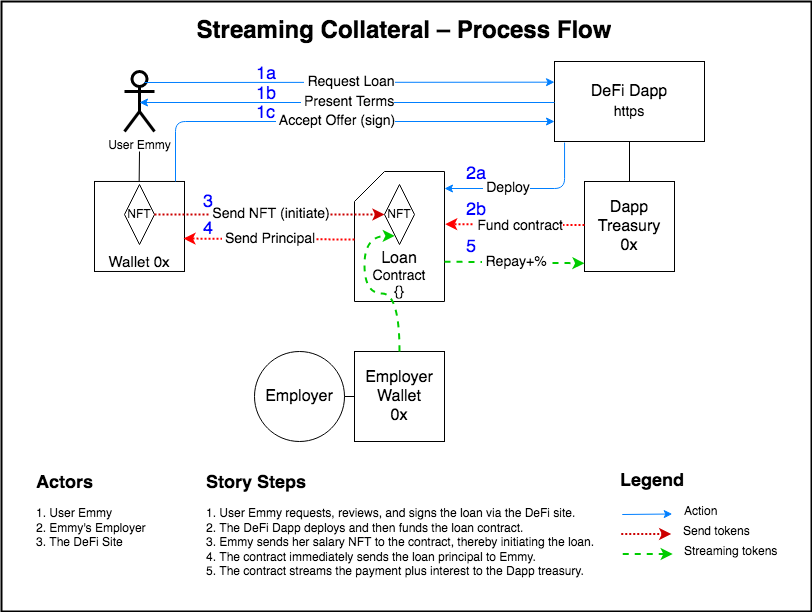

The diagram above was exported from draw.io. Its source (the exported page's mxGraphModel, read from the mxfile embedded in the PNG):
<mxGraphModel dx="1422" dy="917" grid="1" gridSize="10" guides="1" tooltips="1" connect="1" arrows="1" fold="1" page="1" pageScale="1" pageWidth="827" pageHeight="1169" math="0" shadow="0">
  <root>
    <mxCell id="0" />
    <mxCell id="1" parent="0" />
    <mxCell id="_zmMKVioukvtAmdXN5hu-1" value="" style="rounded=0;whiteSpace=wrap;html=1;strokeWidth=2;fillColor=none;strokeColor=default;" parent="1" vertex="1">
      <mxGeometry x="17" y="170" width="810" height="610" as="geometry" />
    </mxCell>
    <mxCell id="_zmMKVioukvtAmdXN5hu-16" value="&lt;div style=&quot;font-size: 18px&quot; align=&quot;left&quot;&gt;&lt;font style=&quot;font-size: 18px&quot; color=&quot;#0000FF&quot;&gt;1a&lt;/font&gt;&lt;/div&gt;" style="text;html=1;strokeColor=none;fillColor=none;align=left;verticalAlign=middle;whiteSpace=wrap;rounded=0;" parent="1" vertex="1">
      <mxGeometry x="270" y="233" width="20" height="20" as="geometry" />
    </mxCell>
    <mxCell id="_zmMKVioukvtAmdXN5hu-19" value="&lt;font style=&quot;font-size: 16px&quot;&gt;Employer&lt;/font&gt;" style="ellipse;whiteSpace=wrap;html=1;aspect=fixed;" parent="1" vertex="1">
      <mxGeometry x="270" y="520" width="90" height="90" as="geometry" />
    </mxCell>
    <mxCell id="93uGMBe0k2fmaU-Ir0mu-10" style="edgeStyle=orthogonalEdgeStyle;rounded=0;orthogonalLoop=1;jettySize=auto;html=1;exitX=0.5;exitY=1;exitDx=0;exitDy=0;entryX=0.5;entryY=0;entryDx=0;entryDy=0;startArrow=none;startFill=0;endArrow=none;endFill=0;" parent="1" source="_zmMKVioukvtAmdXN5hu-30" target="euFRSEvO4vOesDpvcWjM-9" edge="1">
      <mxGeometry relative="1" as="geometry" />
    </mxCell>
    <mxCell id="_zmMKVioukvtAmdXN5hu-30" value="&lt;font style=&quot;font-size: 16px&quot;&gt;DeFi Dapp&lt;br&gt;&lt;font style=&quot;font-size: 14px&quot;&gt;https&lt;/font&gt;&lt;/font&gt;" style="rounded=0;whiteSpace=wrap;html=1;" parent="1" vertex="1">
      <mxGeometry x="570" y="230" width="150" height="80" as="geometry" />
    </mxCell>
    <mxCell id="_zmMKVioukvtAmdXN5hu-34" value="&lt;b&gt;&lt;font style=&quot;font-size: 18px&quot;&gt;Legend&lt;/font&gt;&lt;/b&gt;" style="text;html=1;strokeColor=none;fillColor=none;align=center;verticalAlign=middle;whiteSpace=wrap;rounded=0;" parent="1" vertex="1">
      <mxGeometry x="647.75" y="640" width="40" height="20" as="geometry" />
    </mxCell>
    <mxCell id="_zmMKVioukvtAmdXN5hu-35" value="" style="endArrow=classic;html=1;dashed=1;strokeColor=#00CC00;strokeWidth=2;" parent="1" edge="1">
      <mxGeometry width="50" height="50" relative="1" as="geometry">
        <mxPoint x="638.25" y="722.5" as="sourcePoint" />
        <mxPoint x="688.25" y="722.5" as="targetPoint" />
      </mxGeometry>
    </mxCell>
    <mxCell id="_zmMKVioukvtAmdXN5hu-36" value="&lt;div align=&quot;left&quot;&gt;Streaming tokens&lt;/div&gt;" style="text;html=1;strokeColor=none;fillColor=none;align=left;verticalAlign=middle;whiteSpace=wrap;rounded=0;" parent="1" vertex="1">
      <mxGeometry x="698.25" y="710" width="99" height="20" as="geometry" />
    </mxCell>
    <mxCell id="_zmMKVioukvtAmdXN5hu-37" value="" style="endArrow=classic;html=1;strokeColor=#007FFF;" parent="1" edge="1">
      <mxGeometry width="50" height="50" relative="1" as="geometry">
        <mxPoint x="637.75" y="683" as="sourcePoint" />
        <mxPoint x="687.75" y="682.5" as="targetPoint" />
      </mxGeometry>
    </mxCell>
    <mxCell id="_zmMKVioukvtAmdXN5hu-38" value="&lt;div&gt;Action&lt;/div&gt;" style="text;html=1;strokeColor=none;fillColor=none;align=left;verticalAlign=middle;whiteSpace=wrap;rounded=0;" parent="1" vertex="1">
      <mxGeometry x="697.75" y="670" width="40" height="20" as="geometry" />
    </mxCell>
    <mxCell id="_zmMKVioukvtAmdXN5hu-40" value="" style="endArrow=classic;html=1;strokeColor=#CC0000;strokeWidth=2;dashed=1;dashPattern=1 1;" parent="1" edge="1">
      <mxGeometry width="50" height="50" relative="1" as="geometry">
        <mxPoint x="636.75" y="702.5" as="sourcePoint" />
        <mxPoint x="686.75" y="702.5" as="targetPoint" />
      </mxGeometry>
    </mxCell>
    <mxCell id="_zmMKVioukvtAmdXN5hu-41" value="Send tokens" style="text;html=1;strokeColor=none;fillColor=none;align=left;verticalAlign=middle;whiteSpace=wrap;rounded=0;" parent="1" vertex="1">
      <mxGeometry x="696.75" y="690" width="70" height="20" as="geometry" />
    </mxCell>
    <mxCell id="93uGMBe0k2fmaU-Ir0mu-11" style="edgeStyle=orthogonalEdgeStyle;rounded=0;orthogonalLoop=1;jettySize=auto;html=1;entryX=0.5;entryY=0;entryDx=0;entryDy=0;startArrow=none;startFill=0;endArrow=none;endFill=0;" parent="1" edge="1">
      <mxGeometry relative="1" as="geometry">
        <mxPoint x="155" y="320" as="sourcePoint" />
        <mxPoint x="154.67" y="349.98" as="targetPoint" />
      </mxGeometry>
    </mxCell>
    <mxCell id="euFRSEvO4vOesDpvcWjM-1" value="&lt;div&gt;User Emmy&lt;/div&gt;" style="shape=umlActor;verticalLabelPosition=bottom;verticalAlign=top;html=1;outlineConnect=0;hachureGap=4;pointerEvents=0;strokeColor=default;strokeWidth=3;" parent="1" vertex="1">
      <mxGeometry x="140" y="240" width="30" height="60" as="geometry" />
    </mxCell>
    <mxCell id="euFRSEvO4vOesDpvcWjM-3" value="&lt;font style=&quot;font-size: 15px&quot;&gt;&lt;br&gt;&lt;br&gt;&lt;br&gt;&lt;br&gt;Wallet 0x&lt;/font&gt;&lt;font style=&quot;font-size: 15px&quot;&gt;&lt;font style=&quot;font-size: 15px&quot;&gt;&lt;br&gt;&lt;/font&gt;&lt;/font&gt;" style="rounded=0;whiteSpace=wrap;html=1;" parent="1" vertex="1">
      <mxGeometry x="110" y="349.98" width="90" height="90" as="geometry" />
    </mxCell>
    <mxCell id="euFRSEvO4vOesDpvcWjM-5" value="NFT" style="rhombus;whiteSpace=wrap;html=1;hachureGap=4;pointerEvents=0;strokeColor=default;strokeWidth=1;" parent="1" vertex="1">
      <mxGeometry x="140" y="353" width="30" height="60" as="geometry" />
    </mxCell>
    <mxCell id="euFRSEvO4vOesDpvcWjM-6" value="&lt;font style=&quot;font-size: 16px&quot;&gt;&lt;br&gt;&lt;br&gt;&lt;br&gt;&lt;br&gt;Loan&lt;br&gt;&lt;/font&gt;&lt;div style=&quot;font-size: 14px&quot;&gt;&lt;font style=&quot;font-size: 14px&quot;&gt;Contract&lt;br&gt;{}&lt;/font&gt;&lt;br&gt;&lt;/div&gt;" style="shape=card;whiteSpace=wrap;html=1;hachureGap=4;pointerEvents=0;strokeColor=default;strokeWidth=1;" parent="1" vertex="1">
      <mxGeometry x="370" y="340" width="90" height="130" as="geometry" />
    </mxCell>
    <mxCell id="euFRSEvO4vOesDpvcWjM-7" value="&lt;h1 align=&quot;center&quot;&gt;Streaming Collateral – Process Flow&lt;br&gt;&lt;/h1&gt;&lt;p align=&quot;center&quot;&gt;&lt;br&gt;&lt;br&gt;&lt;/p&gt;" style="text;html=1;strokeColor=none;fillColor=none;spacing=5;spacingTop=-20;whiteSpace=wrap;overflow=hidden;rounded=0;hachureGap=4;pointerEvents=0;align=center;" parent="1" vertex="1">
      <mxGeometry x="20" y="180" width="800" height="40" as="geometry" />
    </mxCell>
    <mxCell id="euFRSEvO4vOesDpvcWjM-8" value="&amp;nbsp;&lt;font style=&quot;font-size: 14px&quot;&gt;Present Terms&lt;br&gt;&lt;/font&gt;" style="endArrow=none;html=1;strokeColor=#007FFF;exitX=0.5;exitY=0.5;exitDx=0;exitDy=0;exitPerimeter=0;startArrow=classic;startFill=1;endFill=0;" parent="1" edge="1">
      <mxGeometry width="50" height="50" relative="1" as="geometry">
        <mxPoint x="155" y="271" as="sourcePoint" />
        <mxPoint x="570" y="271" as="targetPoint" />
      </mxGeometry>
    </mxCell>
    <mxCell id="euFRSEvO4vOesDpvcWjM-9" value="&lt;font style=&quot;font-size: 16px&quot;&gt;&lt;font style=&quot;font-size: 16px&quot;&gt;Dapp Treasury&lt;/font&gt;&lt;br&gt;0x&lt;/font&gt;&lt;font style=&quot;font-size: 16px&quot;&gt;&lt;font style=&quot;font-size: 16px&quot;&gt;&lt;br&gt;&lt;/font&gt;&lt;/font&gt;" style="rounded=0;whiteSpace=wrap;html=1;" parent="1" vertex="1">
      <mxGeometry x="600" y="350" width="90" height="90" as="geometry" />
    </mxCell>
    <mxCell id="euFRSEvO4vOesDpvcWjM-10" value="&amp;nbsp;&lt;font style=&quot;font-size: 14px&quot;&gt;Deploy &lt;br&gt;&lt;/font&gt;" style="endArrow=classic;html=1;strokeColor=#007FFF;exitX=0.067;exitY=1.013;exitDx=0;exitDy=0;exitPerimeter=0;edgeStyle=orthogonalEdgeStyle;" parent="1" source="_zmMKVioukvtAmdXN5hu-30" target="euFRSEvO4vOesDpvcWjM-6" edge="1">
      <mxGeometry x="0.2552" width="50" height="50" relative="1" as="geometry">
        <mxPoint x="170" y="520" as="sourcePoint" />
        <mxPoint x="473" y="357" as="targetPoint" />
        <Array as="points">
          <mxPoint x="580" y="357" />
        </Array>
        <mxPoint as="offset" />
      </mxGeometry>
    </mxCell>
    <mxCell id="euFRSEvO4vOesDpvcWjM-11" value="" style="endArrow=classic;html=1;strokeColor=#FF0000;exitX=0;exitY=0.5;exitDx=0;exitDy=0;entryX=1.007;entryY=0.367;entryDx=0;entryDy=0;entryPerimeter=0;strokeWidth=2;dashed=1;dashPattern=1 1;" parent="1" edge="1">
      <mxGeometry width="50" height="50" relative="1" as="geometry">
        <mxPoint x="600" y="393.58" as="sourcePoint" />
        <mxPoint x="460.6300000000001" y="392.61" as="targetPoint" />
      </mxGeometry>
    </mxCell>
    <mxCell id="euFRSEvO4vOesDpvcWjM-12" value="&amp;nbsp;&lt;font style=&quot;font-size: 14px&quot;&gt;Fund contract &lt;br&gt;&lt;/font&gt;" style="edgeLabel;html=1;align=center;verticalAlign=middle;resizable=0;points=[];" parent="euFRSEvO4vOesDpvcWjM-11" vertex="1" connectable="0">
      <mxGeometry x="-0.0462" y="1" relative="1" as="geometry">
        <mxPoint as="offset" />
      </mxGeometry>
    </mxCell>
    <mxCell id="euFRSEvO4vOesDpvcWjM-13" value="&amp;nbsp;&lt;font style=&quot;font-size: 14px&quot;&gt;Send NFT (initiate) &lt;br&gt;&lt;/font&gt;" style="endArrow=classic;html=1;strokeColor=#CC0000;strokeWidth=2;dashed=1;dashPattern=1 1;exitX=1;exitY=0.5;exitDx=0;exitDy=0;entryX=0;entryY=0.5;entryDx=0;entryDy=0;" parent="1" source="euFRSEvO4vOesDpvcWjM-5" target="euFRSEvO4vOesDpvcWjM-14" edge="1">
      <mxGeometry width="50" height="50" relative="1" as="geometry">
        <mxPoint x="257.5" y="382.5" as="sourcePoint" />
        <mxPoint x="340" y="384" as="targetPoint" />
      </mxGeometry>
    </mxCell>
    <mxCell id="euFRSEvO4vOesDpvcWjM-14" value="NFT" style="rhombus;whiteSpace=wrap;html=1;hachureGap=4;pointerEvents=0;strokeColor=default;strokeWidth=1;" parent="1" vertex="1">
      <mxGeometry x="400" y="353" width="30" height="60" as="geometry" />
    </mxCell>
    <mxCell id="euFRSEvO4vOesDpvcWjM-20" value="&amp;nbsp;&lt;font style=&quot;font-size: 14px&quot;&gt;Send Principal &lt;br&gt;&lt;/font&gt;" style="endArrow=classic;html=1;strokeColor=#FF0000;exitX=0.01;exitY=0.364;exitDx=0;exitDy=0;exitPerimeter=0;entryX=1;entryY=0.357;entryDx=0;entryDy=0;entryPerimeter=0;dashed=1;dashPattern=1 1;strokeWidth=2;" parent="1" edge="1">
      <mxGeometry width="50" height="50" relative="1" as="geometry">
        <mxPoint x="370" y="408.0200000000001" as="sourcePoint" />
        <mxPoint x="199" y="407.0400000000001" as="targetPoint" />
      </mxGeometry>
    </mxCell>
    <mxCell id="euFRSEvO4vOesDpvcWjM-24" value="&amp;nbsp;&lt;font style=&quot;font-size: 14px&quot;&gt;Repay+%&lt;/font&gt;" style="endArrow=classic;html=1;dashed=1;strokeColor=#00CC00;strokeWidth=2;exitX=1;exitY=0.613;exitDx=0;exitDy=0;exitPerimeter=0;entryX=0;entryY=0.788;entryDx=0;entryDy=0;entryPerimeter=0;" parent="1" edge="1">
      <mxGeometry width="50" height="50" relative="1" as="geometry">
        <mxPoint x="460" y="430.1700000000001" as="sourcePoint" />
        <mxPoint x="600" y="431.79999999999995" as="targetPoint" />
      </mxGeometry>
    </mxCell>
    <mxCell id="euFRSEvO4vOesDpvcWjM-25" value="&lt;font style=&quot;font-size: 18px&quot; color=&quot;#0000FF&quot;&gt;2a&lt;/font&gt;" style="text;html=1;strokeColor=none;fillColor=none;align=left;verticalAlign=middle;whiteSpace=wrap;rounded=0;" parent="1" vertex="1">
      <mxGeometry x="480" y="333" width="30" height="20" as="geometry" />
    </mxCell>
    <mxCell id="euFRSEvO4vOesDpvcWjM-26" value="&lt;font style=&quot;font-size: 18px&quot; color=&quot;#0000FF&quot;&gt;2b&lt;/font&gt;" style="text;html=1;strokeColor=none;fillColor=none;align=left;verticalAlign=middle;whiteSpace=wrap;rounded=0;" parent="1" vertex="1">
      <mxGeometry x="480" y="368.88" width="30" height="20" as="geometry" />
    </mxCell>
    <mxCell id="euFRSEvO4vOesDpvcWjM-27" value="&lt;font style=&quot;font-size: 18px&quot; color=&quot;#0000FF&quot;&gt;3&lt;/font&gt;" style="text;html=1;strokeColor=none;fillColor=none;align=left;verticalAlign=middle;whiteSpace=wrap;rounded=0;" parent="1" vertex="1">
      <mxGeometry x="216.75" y="355.98" width="20" height="30" as="geometry" />
    </mxCell>
    <mxCell id="euFRSEvO4vOesDpvcWjM-28" value="&lt;font style=&quot;font-size: 18px&quot; color=&quot;#0000FF&quot;&gt;4&lt;/font&gt;" style="text;html=1;strokeColor=none;fillColor=none;align=left;verticalAlign=middle;whiteSpace=wrap;rounded=0;" parent="1" vertex="1">
      <mxGeometry x="216.75" y="387.52000000000004" width="20" height="20" as="geometry" />
    </mxCell>
    <mxCell id="euFRSEvO4vOesDpvcWjM-29" value="&lt;font style=&quot;font-size: 18px&quot; color=&quot;#0000FF&quot;&gt;5&lt;br&gt;&lt;/font&gt;" style="text;html=1;strokeColor=none;fillColor=none;align=left;verticalAlign=middle;whiteSpace=wrap;rounded=0;" parent="1" vertex="1">
      <mxGeometry x="480" y="405.52000000000004" width="60" height="20" as="geometry" />
    </mxCell>
    <mxCell id="euFRSEvO4vOesDpvcWjM-30" value="&lt;h1 style=&quot;font-size: 18px&quot;&gt;Story Steps&lt;br&gt;&lt;/h1&gt;&lt;p&gt;1. User Emmy requests, reviews, and signs the loan via the DeFi site.&lt;br&gt;2. The DeFi Dapp deploys and then funds the loan contract. &lt;br&gt;3. Emmy sends her salary NFT to the contract, thereby initiating the loan.&lt;br&gt;4. The contract immediately sends the loan principal to Emmy. &lt;br&gt;5. The contract streams the payment plus interest to the Dapp treasury.&lt;br&gt;&lt;br&gt;&lt;/p&gt;" style="text;html=1;strokeColor=none;fillColor=none;spacing=5;spacingTop=-20;whiteSpace=wrap;overflow=hidden;rounded=0;hachureGap=4;pointerEvents=0;" parent="1" vertex="1">
      <mxGeometry x="216.75" y="640" width="401" height="130" as="geometry" />
    </mxCell>
    <mxCell id="euFRSEvO4vOesDpvcWjM-31" value="&lt;h1 style=&quot;font-size: 18px&quot;&gt;Actors&lt;br&gt;&lt;/h1&gt;&lt;p&gt;1. User Emmy&lt;br&gt;2. Emmy's Employer&lt;br&gt;3. The DeFi Site&lt;br&gt;&lt;br&gt;&lt;/p&gt;" style="text;html=1;strokeColor=none;fillColor=none;spacing=5;spacingTop=-20;whiteSpace=wrap;overflow=hidden;rounded=0;hachureGap=4;pointerEvents=0;" parent="1" vertex="1">
      <mxGeometry x="46.75" y="640" width="170" height="120" as="geometry" />
    </mxCell>
    <mxCell id="93uGMBe0k2fmaU-Ir0mu-12" style="edgeStyle=orthogonalEdgeStyle;rounded=0;orthogonalLoop=1;jettySize=auto;html=1;exitX=0;exitY=0.5;exitDx=0;exitDy=0;entryX=1;entryY=0.5;entryDx=0;entryDy=0;startArrow=none;startFill=0;endArrow=none;endFill=0;" parent="1" source="93uGMBe0k2fmaU-Ir0mu-1" target="_zmMKVioukvtAmdXN5hu-19" edge="1">
      <mxGeometry relative="1" as="geometry" />
    </mxCell>
    <mxCell id="93uGMBe0k2fmaU-Ir0mu-1" value="&lt;font style=&quot;font-size: 16px&quot;&gt;&lt;font style=&quot;font-size: 16px&quot;&gt;Employer Wallet&lt;/font&gt;&lt;br&gt;0x&lt;/font&gt;&lt;font style=&quot;font-size: 16px&quot;&gt;&lt;font style=&quot;font-size: 16px&quot;&gt;&lt;br&gt;&lt;/font&gt;&lt;/font&gt;" style="rounded=0;whiteSpace=wrap;html=1;" parent="1" vertex="1">
      <mxGeometry x="370" y="520" width="90" height="90" as="geometry" />
    </mxCell>
    <mxCell id="93uGMBe0k2fmaU-Ir0mu-5" value="&amp;nbsp;&lt;font style=&quot;font-size: 14px&quot;&gt;Accept Offer (sign)&lt;br&gt;&lt;/font&gt;" style="endArrow=classic;html=1;strokeColor=#007FFF;edgeStyle=orthogonalEdgeStyle;entryX=0;entryY=0.75;entryDx=0;entryDy=0;" parent="1" target="_zmMKVioukvtAmdXN5hu-30" edge="1">
      <mxGeometry width="50" height="50" relative="1" as="geometry">
        <mxPoint x="191" y="350" as="sourcePoint" />
        <mxPoint x="570" y="295" as="targetPoint" />
        <Array as="points">
          <mxPoint x="191" y="290" />
        </Array>
      </mxGeometry>
    </mxCell>
    <mxCell id="93uGMBe0k2fmaU-Ir0mu-6" value="&amp;nbsp;&lt;font style=&quot;font-size: 14px&quot;&gt;Request Loan &lt;br&gt;&lt;/font&gt;" style="endArrow=classic;html=1;strokeColor=#007FFF;" parent="1" edge="1">
      <mxGeometry width="50" height="50" relative="1" as="geometry">
        <mxPoint x="160" y="251" as="sourcePoint" />
        <mxPoint x="570" y="250.67000000000002" as="targetPoint" />
      </mxGeometry>
    </mxCell>
    <mxCell id="93uGMBe0k2fmaU-Ir0mu-13" value="&lt;font style=&quot;font-size: 18px&quot; color=&quot;#0000FF&quot;&gt;1b&lt;/font&gt;" style="text;html=1;strokeColor=none;fillColor=none;align=left;verticalAlign=middle;whiteSpace=wrap;rounded=0;" parent="1" vertex="1">
      <mxGeometry x="270" y="253" width="30" height="20" as="geometry" />
    </mxCell>
    <mxCell id="93uGMBe0k2fmaU-Ir0mu-15" value="&lt;font style=&quot;font-size: 18px&quot; color=&quot;#0000FF&quot;&gt;1c&lt;/font&gt;" style="text;html=1;strokeColor=none;fillColor=none;align=left;verticalAlign=middle;whiteSpace=wrap;rounded=0;" parent="1" vertex="1">
      <mxGeometry x="270" y="272" width="30" height="20" as="geometry" />
    </mxCell>
    <mxCell id="93uGMBe0k2fmaU-Ir0mu-20" value="" style="endArrow=classic;html=1;dashed=1;strokeColor=#00CC00;strokeWidth=2;edgeStyle=orthogonalEdgeStyle;curved=1;entryX=0.344;entryY=0.856;entryDx=0;entryDy=0;entryPerimeter=0;" parent="1" target="euFRSEvO4vOesDpvcWjM-14" edge="1">
      <mxGeometry width="50" height="50" relative="1" as="geometry">
        <mxPoint x="415" y="520" as="sourcePoint" />
        <mxPoint x="422.51" y="405.98" as="targetPoint" />
        <Array as="points">
          <mxPoint x="415" y="462" />
          <mxPoint x="380" y="462" />
          <mxPoint x="380" y="404" />
        </Array>
      </mxGeometry>
    </mxCell>
  </root>
</mxGraphModel>